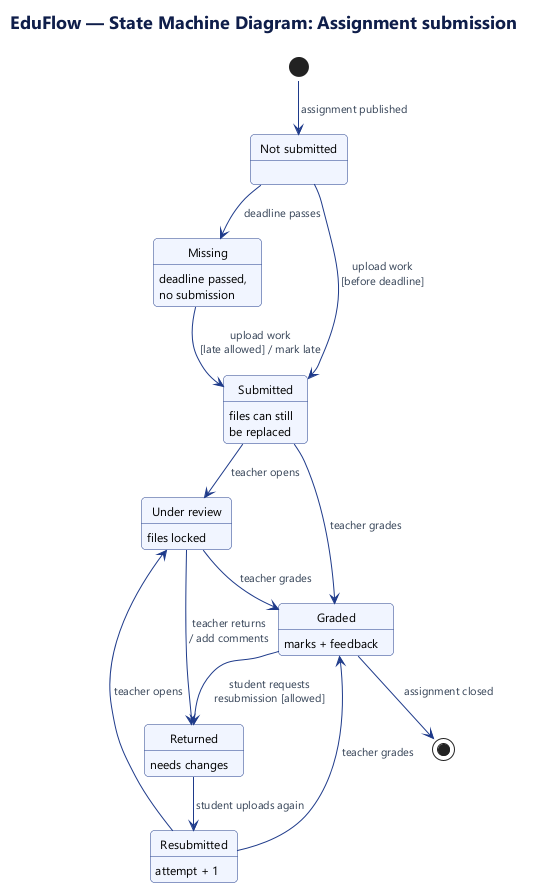

The diagram above was rendered by PlantUML. Its source (embedded in the PNG):
@startuml 5-state-machine
!include _style.iuml
title EduFlow — State Machine Diagram: Assignment submission

state "Not submitted" as NotSubmitted
state "Missing" as Missing : deadline passed,\nno submission
state Submitted : files can still\nbe replaced
state "Under review" as UnderReview : files locked
state Graded : marks + feedback
state Returned : needs changes
state Resubmitted : attempt + 1

[*] --> NotSubmitted : assignment published

NotSubmitted --> Submitted : upload work\n[before deadline]
NotSubmitted --> Missing : deadline passes
Missing --> Submitted : upload work\n[late allowed] / mark late

Submitted --> UnderReview : teacher opens
Submitted --> Graded : teacher grades
UnderReview --> Graded : teacher grades
UnderReview --> Returned : teacher returns\n/ add comments

Returned --> Resubmitted : student uploads again
Resubmitted --> UnderReview : teacher opens
Resubmitted --> Graded : teacher grades

Graded --> Returned : student requests\nresubmission [allowed]
Graded --> [*] : assignment closed
@enduml